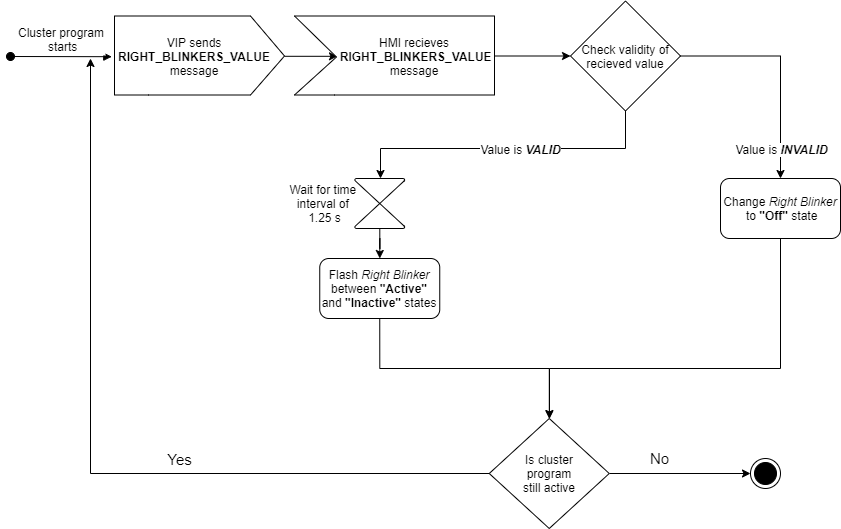

The diagram above was exported from draw.io. Its source (the exported page's mxGraphModel, read from the mxfile embedded in the PNG):
<mxGraphModel dx="1825" dy="559" grid="1" gridSize="10" guides="1" tooltips="1" connect="1" arrows="1" fold="1" page="1" pageScale="1" pageWidth="827" pageHeight="1169" math="0" shadow="0">
  <root>
    <mxCell id="0" />
    <mxCell id="1" parent="0" />
    <mxCell id="zDgJxYDyZ430KHNFPg7d-7" value="Cluster program&#10; starts" style="verticalAlign=bottom;startArrow=oval;endArrow=block;startSize=8;shadow=0;strokeWidth=1;fontSize=12;entryX=-0.016;entryY=0.407;entryDx=0;entryDy=0;entryPerimeter=0;" parent="1" target="zDgJxYDyZ430KHNFPg7d-9" edge="1">
      <mxGeometry relative="1" as="geometry">
        <mxPoint x="-70" y="248" as="sourcePoint" />
        <mxPoint x="200" y="110" as="targetPoint" />
        <mxPoint as="offset" />
      </mxGeometry>
    </mxCell>
    <mxCell id="zDgJxYDyZ430KHNFPg7d-8" style="edgeStyle=orthogonalEdgeStyle;rounded=0;orthogonalLoop=1;jettySize=auto;html=1;entryX=0.215;entryY=0.403;entryDx=0;entryDy=0;entryPerimeter=0;" parent="1" source="zDgJxYDyZ430KHNFPg7d-9" target="zDgJxYDyZ430KHNFPg7d-10" edge="1">
      <mxGeometry relative="1" as="geometry">
        <Array as="points">
          <mxPoint x="194" y="247.5" />
        </Array>
      </mxGeometry>
    </mxCell>
    <mxCell id="zDgJxYDyZ430KHNFPg7d-9" value="" style="verticalLabelPosition=bottom;verticalAlign=top;html=1;shape=mxgraph.basic.polygon;polyCoords=[[0,0],[0.8,0],[1,0.4],[1,0.4],[0.8,0.79],[0.2,0.79],[0,0.79],[0,0.25]];polyline=0;" parent="1" vertex="1">
      <mxGeometry x="34" y="207.5" width="170" height="100" as="geometry" />
    </mxCell>
    <mxCell id="zDgJxYDyZ430KHNFPg7d-19" style="edgeStyle=orthogonalEdgeStyle;rounded=0;orthogonalLoop=1;jettySize=auto;html=1;fontSize=12;entryX=0;entryY=0.5;entryDx=0;entryDy=0;exitX=0.98;exitY=0.425;exitDx=0;exitDy=0;exitPerimeter=0;" parent="1" source="zDgJxYDyZ430KHNFPg7d-10" target="zDgJxYDyZ430KHNFPg7d-16" edge="1">
      <mxGeometry relative="1" as="geometry">
        <mxPoint x="650" y="120" as="targetPoint" />
        <Array as="points">
          <mxPoint x="410" y="248" />
        </Array>
      </mxGeometry>
    </mxCell>
    <mxCell id="zDgJxYDyZ430KHNFPg7d-10" value="" style="verticalLabelPosition=bottom;verticalAlign=top;html=1;shape=mxgraph.basic.polygon;polyCoords=[[0,0],[1,0],[1,0.4],[1,0.4],[1,0.79],[0.2,0.79],[0,0.79],[0.21,0.41]];polyline=0;" parent="1" vertex="1">
      <mxGeometry x="214" y="207.5" width="200" height="100" as="geometry" />
    </mxCell>
    <mxCell id="zDgJxYDyZ430KHNFPg7d-11" value="VIP sends&lt;br&gt;&lt;b&gt;RIGHT_BLINKERS_VALUE&lt;/b&gt;&lt;br&gt;message" style="text;html=1;strokeColor=none;fillColor=none;align=center;verticalAlign=middle;whiteSpace=wrap;rounded=0;" parent="1" vertex="1">
      <mxGeometry x="54" y="217.5" width="120" height="60" as="geometry" />
    </mxCell>
    <mxCell id="zDgJxYDyZ430KHNFPg7d-14" value="HMI recieves&lt;br&gt;&amp;nbsp;&lt;b&gt;RIGHT_BLINKERS_VALUE&lt;/b&gt;&lt;br&gt;message" style="text;html=1;strokeColor=none;fillColor=none;align=center;verticalAlign=middle;whiteSpace=wrap;rounded=0;" parent="1" vertex="1">
      <mxGeometry x="274" y="217.5" width="120" height="60" as="geometry" />
    </mxCell>
    <mxCell id="zDgJxYDyZ430KHNFPg7d-63" style="edgeStyle=orthogonalEdgeStyle;rounded=0;orthogonalLoop=1;jettySize=auto;html=1;fontSize=15;" parent="1" source="zDgJxYDyZ430KHNFPg7d-16" target="zDgJxYDyZ430KHNFPg7d-30" edge="1">
      <mxGeometry relative="1" as="geometry">
        <mxPoint x="801.4563900000003" y="381.44999999999993" as="targetPoint" />
      </mxGeometry>
    </mxCell>
    <mxCell id="tlKq3XcUoX_UNWN6sf4v-1" style="edgeStyle=orthogonalEdgeStyle;rounded=0;orthogonalLoop=1;jettySize=auto;html=1;exitX=0.5;exitY=1;exitDx=0;exitDy=0;" edge="1" parent="1" source="zDgJxYDyZ430KHNFPg7d-16">
      <mxGeometry relative="1" as="geometry">
        <mxPoint x="300" y="370" as="targetPoint" />
        <Array as="points">
          <mxPoint x="545" y="340" />
          <mxPoint x="300" y="340" />
        </Array>
      </mxGeometry>
    </mxCell>
    <mxCell id="tlKq3XcUoX_UNWN6sf4v-2" value="&lt;span style=&quot;font-size: 12px&quot;&gt;Value is&amp;nbsp;&lt;/span&gt;&lt;b style=&quot;font-size: 12px&quot;&gt;&lt;i&gt;VALID&lt;/i&gt;&lt;/b&gt;" style="edgeLabel;html=1;align=center;verticalAlign=middle;resizable=0;points=[];" vertex="1" connectable="0" parent="tlKq3XcUoX_UNWN6sf4v-1">
      <mxGeometry x="-0.1338" y="3" relative="1" as="geometry">
        <mxPoint x="-8.5" y="-3.000000000000001" as="offset" />
      </mxGeometry>
    </mxCell>
    <mxCell id="zDgJxYDyZ430KHNFPg7d-16" value="Check validity of recieved value" style="rhombus;whiteSpace=wrap;html=1;fontSize=12;" parent="1" vertex="1">
      <mxGeometry x="490" y="192.5" width="110" height="110" as="geometry" />
    </mxCell>
    <mxCell id="tlKq3XcUoX_UNWN6sf4v-8" style="edgeStyle=orthogonalEdgeStyle;rounded=0;orthogonalLoop=1;jettySize=auto;html=1;exitX=0.5;exitY=1;exitDx=0;exitDy=0;" edge="1" parent="1" source="zDgJxYDyZ430KHNFPg7d-30" target="zDgJxYDyZ430KHNFPg7d-45">
      <mxGeometry relative="1" as="geometry">
        <Array as="points">
          <mxPoint x="700" y="560" />
          <mxPoint x="469" y="560" />
        </Array>
      </mxGeometry>
    </mxCell>
    <mxCell id="zDgJxYDyZ430KHNFPg7d-30" value="Change&amp;nbsp;&lt;i&gt;Right Blinker&lt;br&gt;&amp;nbsp;&lt;/i&gt;to &lt;b&gt;&quot;Off&quot; &lt;/b&gt;state" style="rounded=1;whiteSpace=wrap;html=1;fontSize=12;" parent="1" vertex="1">
      <mxGeometry x="640" y="370" width="120" height="60" as="geometry" />
    </mxCell>
    <mxCell id="zDgJxYDyZ430KHNFPg7d-56" style="edgeStyle=orthogonalEdgeStyle;rounded=0;orthogonalLoop=1;jettySize=auto;html=1;fontSize=12;" parent="1" source="zDgJxYDyZ430KHNFPg7d-45" edge="1">
      <mxGeometry relative="1" as="geometry">
        <mxPoint x="10" y="250" as="targetPoint" />
      </mxGeometry>
    </mxCell>
    <mxCell id="zDgJxYDyZ430KHNFPg7d-57" value="Yes" style="edgeLabel;html=1;align=center;verticalAlign=middle;resizable=0;points=[];fontSize=15;" parent="zDgJxYDyZ430KHNFPg7d-56" vertex="1" connectable="0">
      <mxGeometry x="-0.1472" y="-5" relative="1" as="geometry">
        <mxPoint x="36.25" y="-10" as="offset" />
      </mxGeometry>
    </mxCell>
    <mxCell id="zDgJxYDyZ430KHNFPg7d-58" style="edgeStyle=orthogonalEdgeStyle;rounded=0;orthogonalLoop=1;jettySize=auto;html=1;fontSize=15;" parent="1" source="zDgJxYDyZ430KHNFPg7d-45" edge="1">
      <mxGeometry relative="1" as="geometry">
        <mxPoint x="670" y="664.9999999999998" as="targetPoint" />
      </mxGeometry>
    </mxCell>
    <mxCell id="zDgJxYDyZ430KHNFPg7d-60" value="No" style="edgeLabel;html=1;align=center;verticalAlign=middle;resizable=0;points=[];fontSize=15;" parent="zDgJxYDyZ430KHNFPg7d-58" vertex="1" connectable="0">
      <mxGeometry x="-0.2979" y="-1" relative="1" as="geometry">
        <mxPoint y="-16" as="offset" />
      </mxGeometry>
    </mxCell>
    <mxCell id="zDgJxYDyZ430KHNFPg7d-45" value="Is cluster&lt;br&gt;&amp;nbsp;program&amp;nbsp;&lt;br&gt;still active" style="rhombus;whiteSpace=wrap;html=1;fontSize=12;" parent="1" vertex="1">
      <mxGeometry x="408.75" y="610" width="120" height="110" as="geometry" />
    </mxCell>
    <mxCell id="zDgJxYDyZ430KHNFPg7d-61" value="" style="ellipse;html=1;shape=endState;fillColor=#000000;strokeColor=#000000;" parent="1" vertex="1">
      <mxGeometry x="670" y="650" width="30" height="30" as="geometry" />
    </mxCell>
    <mxCell id="zDgJxYDyZ430KHNFPg7d-64" value="Value is &lt;b&gt;&lt;i&gt;INVALID&lt;/i&gt;&lt;/b&gt;" style="edgeLabel;html=1;align=center;verticalAlign=middle;resizable=0;points=[];fontSize=12;" parent="1" vertex="1" connectable="0">
      <mxGeometry x="700" y="340" as="geometry" />
    </mxCell>
    <mxCell id="tlKq3XcUoX_UNWN6sf4v-7" style="edgeStyle=orthogonalEdgeStyle;rounded=0;orthogonalLoop=1;jettySize=auto;html=1;exitX=0.5;exitY=1;exitDx=0;exitDy=0;" edge="1" parent="1" source="zDgJxYDyZ430KHNFPg7d-91" target="zDgJxYDyZ430KHNFPg7d-45">
      <mxGeometry relative="1" as="geometry" />
    </mxCell>
    <mxCell id="zDgJxYDyZ430KHNFPg7d-91" value="Flash &lt;i&gt;Right Blinker &lt;/i&gt;between&amp;nbsp;&lt;b&gt;&quot;Active&quot; &lt;/b&gt;and &lt;b&gt;&quot;Inactive&quot; &lt;/b&gt;states" style="rounded=1;whiteSpace=wrap;html=1;fontSize=12;" parent="1" vertex="1">
      <mxGeometry x="239.25" y="450" width="120" height="60" as="geometry" />
    </mxCell>
    <mxCell id="tlKq3XcUoX_UNWN6sf4v-6" style="edgeStyle=orthogonalEdgeStyle;rounded=0;orthogonalLoop=1;jettySize=auto;html=1;" edge="1" parent="1" source="tlKq3XcUoX_UNWN6sf4v-4" target="zDgJxYDyZ430KHNFPg7d-91">
      <mxGeometry relative="1" as="geometry" />
    </mxCell>
    <mxCell id="tlKq3XcUoX_UNWN6sf4v-4" value="" style="verticalLabelPosition=bottom;verticalAlign=top;html=1;shape=mxgraph.flowchart.collate;" vertex="1" parent="1">
      <mxGeometry x="274.25" y="370" width="50" height="50" as="geometry" />
    </mxCell>
    <mxCell id="tlKq3XcUoX_UNWN6sf4v-5" value="Wait for time &lt;br&gt;interval of &lt;br&gt;1.25 s" style="text;html=1;align=center;verticalAlign=middle;resizable=0;points=[];autosize=1;fontSize=12;" vertex="1" parent="1">
      <mxGeometry x="204" y="370" width="80" height="50" as="geometry" />
    </mxCell>
  </root>
</mxGraphModel>